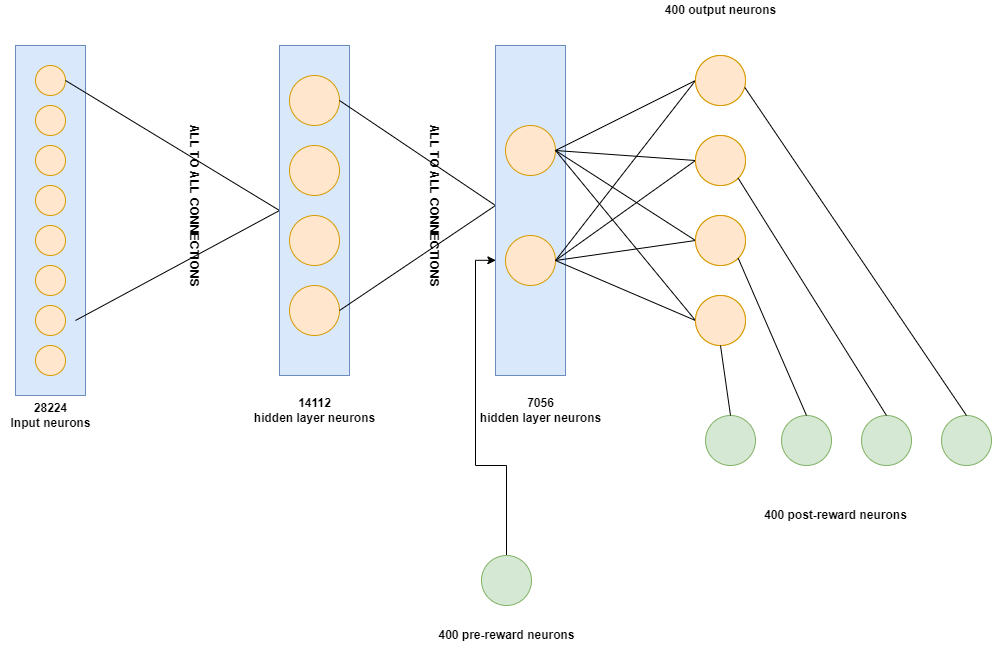

The diagram above was exported from draw.io. Its source (the exported page's mxGraphModel, read from the mxfile embedded in the PNG):
<mxGraphModel dx="1609" dy="436" grid="1" gridSize="10" guides="1" tooltips="1" connect="1" arrows="1" fold="1" page="1" pageScale="1" pageWidth="827" pageHeight="1169" math="0" shadow="0">
  <root>
    <mxCell id="0" />
    <mxCell id="1" parent="0" />
    <mxCell id="UEnlCbZH_5qi1kkGEmHN-1" value="" style="rounded=0;whiteSpace=wrap;html=1;fillColor=#dae8fc;strokeColor=#6c8ebf;fontFamily=Helvetica;" vertex="1" parent="1">
      <mxGeometry y="200" width="70" height="350" as="geometry" />
    </mxCell>
    <mxCell id="UEnlCbZH_5qi1kkGEmHN-3" value="" style="ellipse;whiteSpace=wrap;html=1;aspect=fixed;fillColor=#ffe6cc;strokeColor=#d79b00;" vertex="1" parent="1">
      <mxGeometry x="20" y="260" width="30" height="30" as="geometry" />
    </mxCell>
    <mxCell id="UEnlCbZH_5qi1kkGEmHN-4" value="" style="ellipse;whiteSpace=wrap;html=1;aspect=fixed;fillColor=#ffe6cc;strokeColor=#d79b00;" vertex="1" parent="1">
      <mxGeometry x="20" y="220" width="30" height="30" as="geometry" />
    </mxCell>
    <mxCell id="UEnlCbZH_5qi1kkGEmHN-5" value="" style="ellipse;whiteSpace=wrap;html=1;aspect=fixed;fillColor=#ffe6cc;strokeColor=#d79b00;" vertex="1" parent="1">
      <mxGeometry x="20" y="300" width="30" height="30" as="geometry" />
    </mxCell>
    <mxCell id="UEnlCbZH_5qi1kkGEmHN-6" value="" style="ellipse;whiteSpace=wrap;html=1;aspect=fixed;fillColor=#ffe6cc;strokeColor=#d79b00;" vertex="1" parent="1">
      <mxGeometry x="20" y="340" width="30" height="30" as="geometry" />
    </mxCell>
    <mxCell id="UEnlCbZH_5qi1kkGEmHN-8" value="" style="endArrow=none;html=1;rounded=0;exitX=1;exitY=0.5;exitDx=0;exitDy=0;entryX=0;entryY=0.5;entryDx=0;entryDy=0;" edge="1" parent="1" source="UEnlCbZH_5qi1kkGEmHN-4" target="UEnlCbZH_5qi1kkGEmHN-11">
      <mxGeometry width="50" height="50" relative="1" as="geometry">
        <mxPoint x="300" y="370" as="sourcePoint" />
        <mxPoint x="240" y="340" as="targetPoint" />
      </mxGeometry>
    </mxCell>
    <mxCell id="UEnlCbZH_5qi1kkGEmHN-10" value="" style="endArrow=none;html=1;rounded=0;exitX=1;exitY=0.5;exitDx=0;exitDy=0;entryX=0;entryY=0.5;entryDx=0;entryDy=0;" edge="1" parent="1" target="UEnlCbZH_5qi1kkGEmHN-11">
      <mxGeometry width="50" height="50" relative="1" as="geometry">
        <mxPoint x="60" y="475" as="sourcePoint" />
        <mxPoint x="250" y="360" as="targetPoint" />
      </mxGeometry>
    </mxCell>
    <mxCell id="UEnlCbZH_5qi1kkGEmHN-11" value="" style="rounded=0;whiteSpace=wrap;html=1;fillColor=#dae8fc;strokeColor=#6c8ebf;" vertex="1" parent="1">
      <mxGeometry x="264" y="200" width="70" height="330" as="geometry" />
    </mxCell>
    <mxCell id="UEnlCbZH_5qi1kkGEmHN-12" value="" style="ellipse;whiteSpace=wrap;html=1;aspect=fixed;fillColor=#ffe6cc;strokeColor=#d79b00;" vertex="1" parent="1">
      <mxGeometry x="274" y="300" width="50" height="50" as="geometry" />
    </mxCell>
    <mxCell id="UEnlCbZH_5qi1kkGEmHN-13" value="" style="ellipse;whiteSpace=wrap;html=1;aspect=fixed;fillColor=#ffe6cc;strokeColor=#d79b00;" vertex="1" parent="1">
      <mxGeometry x="274" y="230" width="50" height="50" as="geometry" />
    </mxCell>
    <mxCell id="UEnlCbZH_5qi1kkGEmHN-14" value="" style="ellipse;whiteSpace=wrap;html=1;aspect=fixed;fillColor=#ffe6cc;strokeColor=#d79b00;" vertex="1" parent="1">
      <mxGeometry x="274" y="370" width="50" height="50" as="geometry" />
    </mxCell>
    <mxCell id="UEnlCbZH_5qi1kkGEmHN-15" value="" style="ellipse;whiteSpace=wrap;html=1;aspect=fixed;fillColor=#ffe6cc;strokeColor=#d79b00;" vertex="1" parent="1">
      <mxGeometry x="274" y="440" width="50" height="50" as="geometry" />
    </mxCell>
    <mxCell id="UEnlCbZH_5qi1kkGEmHN-18" value="" style="ellipse;whiteSpace=wrap;html=1;aspect=fixed;fillColor=#ffe6cc;strokeColor=#d79b00;" vertex="1" parent="1">
      <mxGeometry x="20" y="420" width="30" height="30" as="geometry" />
    </mxCell>
    <mxCell id="UEnlCbZH_5qi1kkGEmHN-19" value="" style="ellipse;whiteSpace=wrap;html=1;aspect=fixed;fillColor=#ffe6cc;strokeColor=#d79b00;" vertex="1" parent="1">
      <mxGeometry x="20" y="380" width="30" height="30" as="geometry" />
    </mxCell>
    <mxCell id="UEnlCbZH_5qi1kkGEmHN-20" value="" style="ellipse;whiteSpace=wrap;html=1;aspect=fixed;fillColor=#ffe6cc;strokeColor=#d79b00;" vertex="1" parent="1">
      <mxGeometry x="20" y="460" width="30" height="30" as="geometry" />
    </mxCell>
    <mxCell id="UEnlCbZH_5qi1kkGEmHN-21" value="" style="ellipse;whiteSpace=wrap;html=1;aspect=fixed;fillColor=#ffe6cc;strokeColor=#d79b00;" vertex="1" parent="1">
      <mxGeometry x="20" y="500" width="30" height="30" as="geometry" />
    </mxCell>
    <mxCell id="UEnlCbZH_5qi1kkGEmHN-34" value="" style="endArrow=none;html=1;rounded=0;exitX=1;exitY=0.5;exitDx=0;exitDy=0;" edge="1" parent="1" source="UEnlCbZH_5qi1kkGEmHN-13">
      <mxGeometry width="50" height="50" relative="1" as="geometry">
        <mxPoint x="300" y="400" as="sourcePoint" />
        <mxPoint x="480" y="360" as="targetPoint" />
      </mxGeometry>
    </mxCell>
    <mxCell id="UEnlCbZH_5qi1kkGEmHN-35" value="" style="endArrow=none;html=1;rounded=0;exitX=1;exitY=0.5;exitDx=0;exitDy=0;" edge="1" parent="1" source="UEnlCbZH_5qi1kkGEmHN-15">
      <mxGeometry width="50" height="50" relative="1" as="geometry">
        <mxPoint x="324" y="460" as="sourcePoint" />
        <mxPoint x="480" y="360" as="targetPoint" />
      </mxGeometry>
    </mxCell>
    <mxCell id="UEnlCbZH_5qi1kkGEmHN-37" value="" style="rounded=0;whiteSpace=wrap;html=1;fillColor=#dae8fc;strokeColor=#6c8ebf;" vertex="1" parent="1">
      <mxGeometry x="480" y="200" width="70" height="330" as="geometry" />
    </mxCell>
    <mxCell id="UEnlCbZH_5qi1kkGEmHN-38" value="" style="ellipse;whiteSpace=wrap;html=1;aspect=fixed;fillColor=#ffe6cc;strokeColor=#d79b00;" vertex="1" parent="1">
      <mxGeometry x="490" y="390" width="50" height="50" as="geometry" />
    </mxCell>
    <mxCell id="UEnlCbZH_5qi1kkGEmHN-39" value="" style="ellipse;whiteSpace=wrap;html=1;aspect=fixed;fillColor=#ffe6cc;strokeColor=#d79b00;" vertex="1" parent="1">
      <mxGeometry x="490" y="280" width="50" height="50" as="geometry" />
    </mxCell>
    <mxCell id="UEnlCbZH_5qi1kkGEmHN-42" value="" style="endArrow=none;html=1;rounded=0;exitX=1;exitY=0.5;exitDx=0;exitDy=0;entryX=0;entryY=0.5;entryDx=0;entryDy=0;" edge="1" parent="1" source="UEnlCbZH_5qi1kkGEmHN-39" target="UEnlCbZH_5qi1kkGEmHN-51">
      <mxGeometry width="50" height="50" relative="1" as="geometry">
        <mxPoint x="580" y="400" as="sourcePoint" />
        <mxPoint x="660" y="210" as="targetPoint" />
      </mxGeometry>
    </mxCell>
    <mxCell id="UEnlCbZH_5qi1kkGEmHN-43" value="" style="endArrow=none;html=1;rounded=0;entryX=0;entryY=0.5;entryDx=0;entryDy=0;" edge="1" parent="1" target="UEnlCbZH_5qi1kkGEmHN-51">
      <mxGeometry width="50" height="50" relative="1" as="geometry">
        <mxPoint x="540" y="415" as="sourcePoint" />
        <mxPoint x="660" y="210" as="targetPoint" />
      </mxGeometry>
    </mxCell>
    <mxCell id="UEnlCbZH_5qi1kkGEmHN-44" value="" style="endArrow=none;html=1;rounded=0;exitX=1;exitY=0.5;exitDx=0;exitDy=0;entryX=0;entryY=0.5;entryDx=0;entryDy=0;" edge="1" parent="1" source="UEnlCbZH_5qi1kkGEmHN-39" target="UEnlCbZH_5qi1kkGEmHN-52">
      <mxGeometry width="50" height="50" relative="1" as="geometry">
        <mxPoint x="550" y="315" as="sourcePoint" />
        <mxPoint x="670" y="220" as="targetPoint" />
      </mxGeometry>
    </mxCell>
    <mxCell id="UEnlCbZH_5qi1kkGEmHN-45" value="" style="endArrow=none;html=1;rounded=0;exitX=1;exitY=0.5;exitDx=0;exitDy=0;entryX=0;entryY=0.5;entryDx=0;entryDy=0;" edge="1" parent="1" source="UEnlCbZH_5qi1kkGEmHN-38" target="UEnlCbZH_5qi1kkGEmHN-52">
      <mxGeometry width="50" height="50" relative="1" as="geometry">
        <mxPoint x="550" y="425" as="sourcePoint" />
        <mxPoint x="670" y="220" as="targetPoint" />
      </mxGeometry>
    </mxCell>
    <mxCell id="UEnlCbZH_5qi1kkGEmHN-46" value="" style="endArrow=none;html=1;rounded=0;exitX=1;exitY=0.5;exitDx=0;exitDy=0;entryX=0;entryY=0.5;entryDx=0;entryDy=0;" edge="1" parent="1" source="UEnlCbZH_5qi1kkGEmHN-39" target="UEnlCbZH_5qi1kkGEmHN-53">
      <mxGeometry width="50" height="50" relative="1" as="geometry">
        <mxPoint x="560" y="325" as="sourcePoint" />
        <mxPoint x="680" y="230" as="targetPoint" />
      </mxGeometry>
    </mxCell>
    <mxCell id="UEnlCbZH_5qi1kkGEmHN-47" value="" style="endArrow=none;html=1;rounded=0;exitX=1;exitY=0.5;exitDx=0;exitDy=0;entryX=0;entryY=0.5;entryDx=0;entryDy=0;" edge="1" parent="1" source="UEnlCbZH_5qi1kkGEmHN-38" target="UEnlCbZH_5qi1kkGEmHN-53">
      <mxGeometry width="50" height="50" relative="1" as="geometry">
        <mxPoint x="560" y="435" as="sourcePoint" />
        <mxPoint x="680" y="230" as="targetPoint" />
      </mxGeometry>
    </mxCell>
    <mxCell id="UEnlCbZH_5qi1kkGEmHN-48" value="" style="endArrow=none;html=1;rounded=0;exitX=1;exitY=0.5;exitDx=0;exitDy=0;entryX=0;entryY=0.5;entryDx=0;entryDy=0;" edge="1" parent="1" source="UEnlCbZH_5qi1kkGEmHN-39" target="UEnlCbZH_5qi1kkGEmHN-50">
      <mxGeometry width="50" height="50" relative="1" as="geometry">
        <mxPoint x="570" y="335" as="sourcePoint" />
        <mxPoint x="690" y="240" as="targetPoint" />
      </mxGeometry>
    </mxCell>
    <mxCell id="UEnlCbZH_5qi1kkGEmHN-49" value="" style="endArrow=none;html=1;rounded=0;exitX=1;exitY=0.5;exitDx=0;exitDy=0;entryX=0;entryY=0.5;entryDx=0;entryDy=0;" edge="1" parent="1" source="UEnlCbZH_5qi1kkGEmHN-38" target="UEnlCbZH_5qi1kkGEmHN-50">
      <mxGeometry width="50" height="50" relative="1" as="geometry">
        <mxPoint x="570" y="445" as="sourcePoint" />
        <mxPoint x="690" y="240" as="targetPoint" />
      </mxGeometry>
    </mxCell>
    <mxCell id="UEnlCbZH_5qi1kkGEmHN-50" value="" style="ellipse;whiteSpace=wrap;html=1;aspect=fixed;fillColor=#ffe6cc;strokeColor=#d79b00;" vertex="1" parent="1">
      <mxGeometry x="680" y="210" width="50" height="50" as="geometry" />
    </mxCell>
    <mxCell id="UEnlCbZH_5qi1kkGEmHN-51" value="" style="ellipse;whiteSpace=wrap;html=1;aspect=fixed;fillColor=#ffe6cc;strokeColor=#d79b00;" vertex="1" parent="1">
      <mxGeometry x="680" y="290" width="50" height="50" as="geometry" />
    </mxCell>
    <mxCell id="UEnlCbZH_5qi1kkGEmHN-52" value="" style="ellipse;whiteSpace=wrap;html=1;aspect=fixed;fillColor=#ffe6cc;strokeColor=#d79b00;" vertex="1" parent="1">
      <mxGeometry x="680" y="370" width="50" height="50" as="geometry" />
    </mxCell>
    <mxCell id="UEnlCbZH_5qi1kkGEmHN-53" value="" style="ellipse;whiteSpace=wrap;html=1;aspect=fixed;fillColor=#ffe6cc;strokeColor=#d79b00;" vertex="1" parent="1">
      <mxGeometry x="680" y="450" width="50" height="50" as="geometry" />
    </mxCell>
    <mxCell id="UEnlCbZH_5qi1kkGEmHN-55" value="" style="ellipse;whiteSpace=wrap;html=1;aspect=fixed;fillColor=#ffe6cc;strokeColor=#d79b00;" vertex="1" parent="1">
      <mxGeometry x="680" y="210" width="50" height="50" as="geometry" />
    </mxCell>
    <mxCell id="UEnlCbZH_5qi1kkGEmHN-56" value="" style="ellipse;whiteSpace=wrap;html=1;aspect=fixed;fillColor=#ffe6cc;strokeColor=#d79b00;" vertex="1" parent="1">
      <mxGeometry x="680" y="290" width="50" height="50" as="geometry" />
    </mxCell>
    <mxCell id="UEnlCbZH_5qi1kkGEmHN-57" value="" style="ellipse;whiteSpace=wrap;html=1;aspect=fixed;fillColor=#ffe6cc;strokeColor=#d79b00;" vertex="1" parent="1">
      <mxGeometry x="680" y="370" width="50" height="50" as="geometry" />
    </mxCell>
    <mxCell id="UEnlCbZH_5qi1kkGEmHN-58" value="" style="ellipse;whiteSpace=wrap;html=1;aspect=fixed;fillColor=#ffe6cc;strokeColor=#d79b00;" vertex="1" parent="1">
      <mxGeometry x="680" y="450" width="50" height="50" as="geometry" />
    </mxCell>
    <mxCell id="UEnlCbZH_5qi1kkGEmHN-59" value="" style="ellipse;whiteSpace=wrap;html=1;aspect=fixed;fillColor=#d5e8d4;strokeColor=#82b366;direction=west;flipV=1;flipH=1;" vertex="1" parent="1">
      <mxGeometry x="926" y="570" width="50" height="50" as="geometry" />
    </mxCell>
    <mxCell id="UEnlCbZH_5qi1kkGEmHN-60" value="" style="ellipse;whiteSpace=wrap;html=1;aspect=fixed;fillColor=#d5e8d4;strokeColor=#82b366;direction=west;flipV=1;flipH=1;fontStyle=1" vertex="1" parent="1">
      <mxGeometry x="846" y="570" width="50" height="50" as="geometry" />
    </mxCell>
    <mxCell id="UEnlCbZH_5qi1kkGEmHN-61" value="" style="ellipse;whiteSpace=wrap;html=1;aspect=fixed;fillColor=#d5e8d4;strokeColor=#82b366;direction=west;flipV=1;flipH=1;fontStyle=1" vertex="1" parent="1">
      <mxGeometry x="766" y="570" width="50" height="50" as="geometry" />
    </mxCell>
    <mxCell id="UEnlCbZH_5qi1kkGEmHN-62" value="" style="ellipse;whiteSpace=wrap;html=1;aspect=fixed;fillColor=#d5e8d4;strokeColor=#82b366;direction=west;flipV=1;flipH=1;fontStyle=1" vertex="1" parent="1">
      <mxGeometry x="690" y="570" width="50" height="50" as="geometry" />
    </mxCell>
    <mxCell id="UEnlCbZH_5qi1kkGEmHN-64" value="" style="endArrow=none;html=1;rounded=0;entryX=0.5;entryY=1;entryDx=0;entryDy=0;exitX=0.987;exitY=0.64;exitDx=0;exitDy=0;exitPerimeter=0;" edge="1" parent="1" source="UEnlCbZH_5qi1kkGEmHN-55" target="UEnlCbZH_5qi1kkGEmHN-59">
      <mxGeometry width="50" height="50" relative="1" as="geometry">
        <mxPoint x="460" y="240" as="sourcePoint" />
        <mxPoint x="510" y="190" as="targetPoint" />
      </mxGeometry>
    </mxCell>
    <mxCell id="UEnlCbZH_5qi1kkGEmHN-65" value="" style="endArrow=none;html=1;rounded=0;entryX=0.5;entryY=1;entryDx=0;entryDy=0;exitX=1;exitY=1;exitDx=0;exitDy=0;" edge="1" parent="1" source="UEnlCbZH_5qi1kkGEmHN-56" target="UEnlCbZH_5qi1kkGEmHN-60">
      <mxGeometry width="50" height="50" relative="1" as="geometry">
        <mxPoint x="460" y="240" as="sourcePoint" />
        <mxPoint x="510" y="190" as="targetPoint" />
      </mxGeometry>
    </mxCell>
    <mxCell id="UEnlCbZH_5qi1kkGEmHN-66" value="" style="endArrow=none;html=1;rounded=0;entryX=0.5;entryY=1;entryDx=0;entryDy=0;exitX=1;exitY=1;exitDx=0;exitDy=0;" edge="1" parent="1" source="UEnlCbZH_5qi1kkGEmHN-57" target="UEnlCbZH_5qi1kkGEmHN-61">
      <mxGeometry width="50" height="50" relative="1" as="geometry">
        <mxPoint x="460" y="240" as="sourcePoint" />
        <mxPoint x="510" y="190" as="targetPoint" />
      </mxGeometry>
    </mxCell>
    <mxCell id="UEnlCbZH_5qi1kkGEmHN-67" value="" style="endArrow=none;html=1;rounded=0;entryX=0.5;entryY=1;entryDx=0;entryDy=0;exitX=0.5;exitY=1;exitDx=0;exitDy=0;" edge="1" parent="1" source="UEnlCbZH_5qi1kkGEmHN-58" target="UEnlCbZH_5qi1kkGEmHN-62">
      <mxGeometry width="50" height="50" relative="1" as="geometry">
        <mxPoint x="460" y="240" as="sourcePoint" />
        <mxPoint x="510" y="190" as="targetPoint" />
      </mxGeometry>
    </mxCell>
    <mxCell id="UEnlCbZH_5qi1kkGEmHN-76" value="28224&lt;br&gt;Input neurons" style="text;html=1;resizable=0;autosize=1;align=center;verticalAlign=middle;points=[];fillColor=none;strokeColor=none;rounded=0;fontFamily=Helvetica;fontStyle=1" vertex="1" parent="1">
      <mxGeometry x="-15" y="555" width="100" height="30" as="geometry" />
    </mxCell>
    <mxCell id="UEnlCbZH_5qi1kkGEmHN-77" value="14112&lt;br&gt;hidden layer neurons" style="text;html=1;resizable=0;autosize=1;align=center;verticalAlign=middle;points=[];fillColor=none;strokeColor=none;rounded=0;fontFamily=Helvetica;fontStyle=1" vertex="1" parent="1">
      <mxGeometry x="229" y="550" width="140" height="30" as="geometry" />
    </mxCell>
    <mxCell id="UEnlCbZH_5qi1kkGEmHN-78" value="7056&lt;br&gt;hidden layer neurons" style="text;html=1;resizable=0;autosize=1;align=center;verticalAlign=middle;points=[];fillColor=none;strokeColor=none;rounded=0;fontFamily=Helvetica;fontStyle=1" vertex="1" parent="1">
      <mxGeometry x="455" y="550" width="140" height="30" as="geometry" />
    </mxCell>
    <mxCell id="UEnlCbZH_5qi1kkGEmHN-79" value="ALL TO ALL CONNECTIONS" style="text;html=1;resizable=0;autosize=1;align=center;verticalAlign=middle;points=[];fillColor=none;strokeColor=none;rounded=0;fontFamily=Helvetica;rotation=90;fontStyle=1" vertex="1" parent="1">
      <mxGeometry x="89" y="350" width="180" height="20" as="geometry" />
    </mxCell>
    <mxCell id="UEnlCbZH_5qi1kkGEmHN-80" value="ALL TO ALL CONNECTIONS" style="text;html=1;resizable=0;autosize=1;align=center;verticalAlign=middle;points=[];fillColor=none;strokeColor=none;rounded=0;fontFamily=Helvetica;rotation=90;fontStyle=1" vertex="1" parent="1">
      <mxGeometry x="329" y="350" width="180" height="20" as="geometry" />
    </mxCell>
    <mxCell id="UEnlCbZH_5qi1kkGEmHN-86" value="400 output neurons" style="text;html=1;resizable=0;autosize=1;align=center;verticalAlign=middle;points=[];fillColor=none;strokeColor=none;rounded=0;fontFamily=Helvetica;fontStyle=1" vertex="1" parent="1">
      <mxGeometry x="640" y="155" width="130" height="20" as="geometry" />
    </mxCell>
    <mxCell id="UEnlCbZH_5qi1kkGEmHN-87" value="400 post-reward neurons" style="text;html=1;resizable=0;autosize=1;align=center;verticalAlign=middle;points=[];fillColor=none;strokeColor=none;rounded=0;fontFamily=Helvetica;fontStyle=1" vertex="1" parent="1">
      <mxGeometry x="740" y="660" width="160" height="20" as="geometry" />
    </mxCell>
    <mxCell id="UEnlCbZH_5qi1kkGEmHN-96" style="edgeStyle=orthogonalEdgeStyle;rounded=0;orthogonalLoop=1;jettySize=auto;html=1;exitX=0.5;exitY=1;exitDx=0;exitDy=0;entryX=0.005;entryY=0.651;entryDx=0;entryDy=0;entryPerimeter=0;fontFamily=Helvetica;fontColor=#FF3333;" edge="1" parent="1" source="UEnlCbZH_5qi1kkGEmHN-90" target="UEnlCbZH_5qi1kkGEmHN-37">
      <mxGeometry relative="1" as="geometry" />
    </mxCell>
    <mxCell id="UEnlCbZH_5qi1kkGEmHN-90" value="" style="ellipse;whiteSpace=wrap;html=1;aspect=fixed;fillColor=#d5e8d4;strokeColor=#82b366;direction=west;flipV=1;flipH=1;fontStyle=1" vertex="1" parent="1">
      <mxGeometry x="466" y="710" width="50" height="50" as="geometry" />
    </mxCell>
    <mxCell id="UEnlCbZH_5qi1kkGEmHN-92" value="400 pre-reward neurons" style="text;html=1;resizable=0;autosize=1;align=center;verticalAlign=middle;points=[];fillColor=none;strokeColor=none;rounded=0;fontFamily=Helvetica;fontStyle=1" vertex="1" parent="1">
      <mxGeometry x="416" y="780" width="150" height="20" as="geometry" />
    </mxCell>
  </root>
</mxGraphModel>